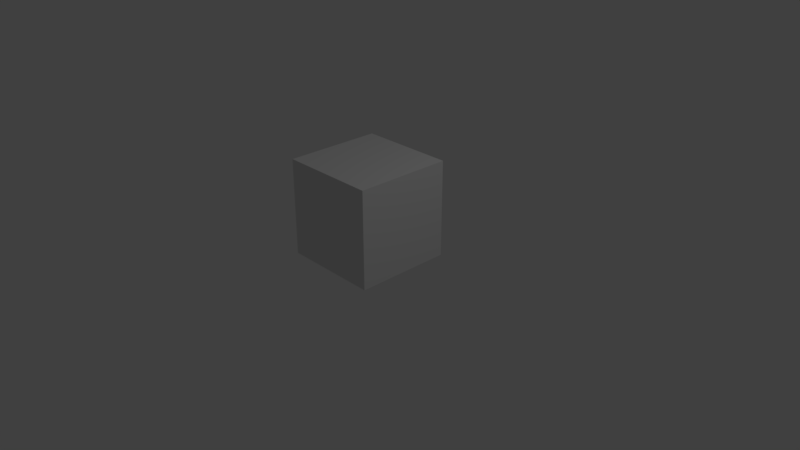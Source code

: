 # Source: UCSO_Cargo.blend  (saved by Blender 2.79.0; exported with 4.5.12 LTS)
import bpy
from mathutils import Matrix  # noqa: F401  (used for matrix-valued properties, if any)

bpy.ops.wm.read_factory_settings(use_empty=True)
scene = bpy.context.scene
scene.name = 'Scene'

# ---- collections
col_collection_1 = bpy.data.collections.new('Collection 1'); scene.collection.children.link(col_collection_1)

# ---- materials (node trees are filled in below, after node groups)
mat_material__0 = bpy.data.materials.new('Material #0')
mat_material__0.alpha_threshold = 0.0
mat_material__0.use_transparent_shadow = False
mat_material__0.diffuse_color = (0.7835, 0.7835, 0.7835, 1.0)
mat_material__0.specular_color = (0.9, 0.9, 0.9)
mat_material__0.roughness = 0.5

# ---- material node trees

# ---- world
world_world = bpy.data.worlds.new('World'); scene.world = world_world
world_world.color = (0.05088, 0.05088, 0.05088)
world_world.use_sun_shadow = False
world_world.sun_shadow_jitter_overblur = 0.0
world_world.cycles.sampling_method = 'MANUAL'

# ---- cameras
cam_camera = bpy.data.cameras.new('Camera')
cam_camera.clip_end = 100.0
cam_camera.lens = 35.0
cam_camera.sensor_width = 32.0
cam_camera.sensor_height = 18.0
cam_camera.ortho_scale = 7.314
cam_camera.dof.focus_distance = 0.0
cam_camera.dof.aperture_fstop = 128.0

# ---- lights
light_lamp = bpy.data.lights.new('Lamp', 'POINT')
light_lamp.transmission_factor = 0.0
light_lamp.cutoff_distance = 30.0
light_lamp.energy = 100.0
light_lamp.shadow_buffer_clip_start = 1.001
light_lamp.shadow_soft_size = 0.1
light_lamp.shadow_maximum_resolution = 0.006
light_lamp.use_absolute_resolution = True

# ---- meshes
me_ucso_cargo_mesh = bpy.data.meshes.new('UCSO_Cargo_Mesh')
me_ucso_cargo_mesh.from_pydata([(-64.04, -33.45, 0.0), (64.04, -33.45, 0.0), (-64.04, 33.45, 0.0), (64.04, 33.45, 0.0), (-64.04, -33.45, 74.76), (64.04, -33.45, 74.76), (-64.04, 33.45, 74.76), (64.04, 33.45, 74.76)], [], [(0, 2, 3), (3, 1, 0), (4, 5, 7), (7, 6, 4), (0, 1, 5), (5, 4, 0), (1, 3, 7), (7, 5, 1), (3, 2, 6), (6, 7, 3), (2, 0, 4), (4, 6, 2)])
me_ucso_cargo_mesh.polygons.foreach_set('use_smooth', [True] * 12)
_k = set([(0, 1), (0, 2), (0, 4), (1, 3), (1, 5), (2, 3), (2, 6), (3, 7), (4, 5), (4, 6), (5, 7), (6, 7)])
me_ucso_cargo_mesh.attributes.new('sharp_edge', 'BOOLEAN', 'EDGE').data.foreach_set('value', [ (min(e.vertices), max(e.vertices)) in _k for e in me_ucso_cargo_mesh.edges])
_uv = me_ucso_cargo_mesh.uv_layers.new(name='UVChannel_1')
_uv.uv.foreach_set('vector', [1.194, 1.131, 1.194, 1.38, 0.7164, 1.38, 0.7164, 1.38, 0.7164, 1.131, 1.194, 1.131, 0.6937, 0.5902, 0.6937, 0.01444, 0.9752, 0.01444, 0.9752, 0.01444, 0.9752, 0.5902, 0.6937, 0.5902, 0.02398, 0.6084, 0.9753, 0.6084, 0.9753, 0.9834, 0.9753, 0.9834, 0.02398, 0.9834, 0.02398, 0.6084, 0.02364, 0.01348, 0.6726, 0.01348, 0.6726, 0.5902, 0.6726, 0.5902, 0.02364, 0.5902, 0.02364, 0.01348, 0.02398, 0.6084, 0.9753, 0.6084, 0.9753, 0.9834, 0.9753, 0.9834, 0.02398, 0.9834, 0.02398, 0.6084, 0.02364, 0.01348, 0.6726, 0.01348, 0.6726, 0.5902, 0.6726, 0.5902, 0.02364, 0.5902, 0.02364, 0.01348])
me_ucso_cargo_mesh.materials.append(mat_material__0)
me_ucso_cargo_mesh.use_remesh_preserve_volume = False
me_ucso_cargo_mesh.use_remesh_preserve_attributes = False
me_ucso_cargo_mesh.use_mirror_vertex_groups = False
me_ucso_cargo_mesh.update()
me_ucso_cargo_mesh.normals_split_custom_set([tuple(v) for v in zip(*[iter([0.0, 0.0, -1.0, 0.0, 0.0, -1.0, 0.0, 0.0, -1.0, 0.0, 0.0, -1.0, 0.0, 0.0, -1.0, 0.0, 0.0, -1.0, 0.0, 0.0, 1.0, 0.0, 0.0, 1.0, 0.0, 0.0, 1.0, 0.0, 0.0, 1.0, 0.0, 0.0, 1.0, 0.0, 0.0, 1.0, 0.0, -1.0, 0.0, 0.0, -1.0, 0.0, 0.0, -1.0, 0.0, 0.0, -1.0, 0.0, 0.0, -1.0, 0.0, 0.0, -1.0, 0.0, 1.0, 0.0, 0.0, 1.0, 0.0, 0.0, 1.0, 0.0, 0.0, 1.0, 0.0, 0.0, 1.0, 0.0, 0.0, 1.0, 0.0, 0.0, 0.0, 1.0, 0.0, 0.0, 1.0, 0.0, 0.0, 1.0, 0.0, 0.0, 1.0, 0.0, 0.0, 1.0, 0.0, 0.0, 1.0, 0.0, -1.0, 0.0, 0.0, -1.0, 0.0, 0.0, -1.0, 0.0, 0.0, -1.0, 0.0, 0.0, -1.0, 0.0, 0.0, -1.0, 0.0, 0.0])] * 3)])

# ---- objects
ob_ucso_cargo = bpy.data.objects.new('UCSO_Cargo', me_ucso_cargo_mesh)
ob_lamp = bpy.data.objects.new('Lamp', light_lamp)
ob_camera = bpy.data.objects.new('Camera', cam_camera)

# ---- transforms, parenting, visibility, modifiers, constraints
ob_ucso_cargo.location = (0.0, 0.0, 0.0)
ob_ucso_cargo.scale = (0.01015, 0.01943, 0.01739)
ob_ucso_cargo.lineart.crease_threshold = 0.0
ob_lamp.location = (4.076, 1.005, 5.904)
ob_lamp.rotation_euler = (0.6503, 0.05522, 1.866)
ob_lamp.lock_rotations_4d = False
ob_lamp.empty_display_type = 'ARROWS'
ob_lamp.color = (0.0, 0.0, 0.0, 0.0)
ob_lamp.lineart.crease_threshold = 0.0
ob_camera.location = (7.481, -6.508, 5.344)
ob_camera.rotation_euler = (1.109, 0.0, 0.8149)
ob_camera.lock_rotations_4d = False
ob_camera.empty_display_type = 'ARROWS'
ob_camera.color = (0.0, 0.0, 0.0, 0.0)
ob_camera.display_type = 'WIRE'
ob_camera.lineart.crease_threshold = 0.0

# ---- collection membership
col_collection_1.objects.link(ob_ucso_cargo)
col_collection_1.objects.link(ob_lamp)
col_collection_1.objects.link(ob_camera)

# ---- scene / render settings (as saved in the file)
scene.camera = ob_camera
scene.frame_start = 1; scene.frame_end = 250; scene.frame_set(1)
scene.render.engine = 'BLENDER_EEVEE_NEXT'
scene.render.resolution_percentage = 50
scene.render.fps = 30
scene.render.dither_intensity = 0.0
scene.cycles.use_denoising = False
scene.cycles.samples = 128
scene.cycles.sampling_pattern = 'TABULATED_SOBOL'
scene.cycles.use_adaptive_sampling = False
scene.cycles.use_light_tree = False
scene.cycles.blur_glossy = 0.0
scene.cycles.sample_clamp_indirect = 0.0
scene.view_settings.view_transform = 'Standard'
bpy.context.view_layer.update()
